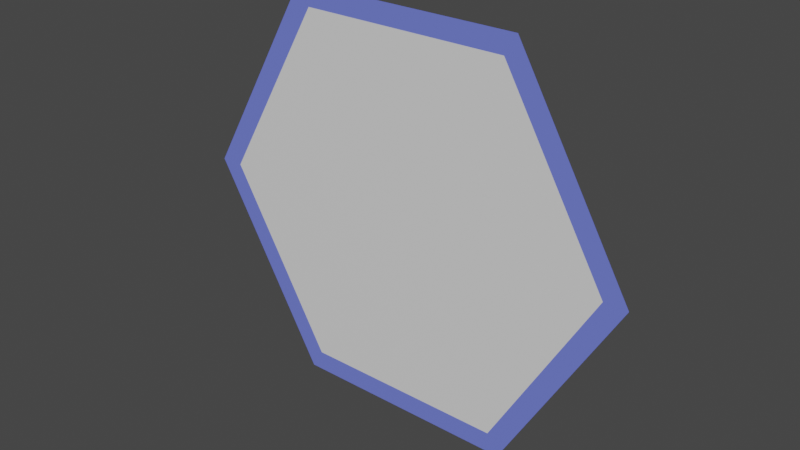# Source: hexTilePlane.blend  (saved by Blender 2.82.7; exported with 4.5.12 LTS)
import bpy
from mathutils import Matrix  # noqa: F401  (used for matrix-valued properties, if any)

bpy.ops.wm.read_factory_settings(use_empty=True)
scene = bpy.context.scene
scene.name = 'Scene'

# ---- collections
col_collection = bpy.data.collections.new('Collection'); scene.collection.children.link(col_collection)

# ---- materials (node trees are filled in below, after node groups)
mat_middle = bpy.data.materials.new('Middle')
mat_middle.alpha_threshold = 0.0
mat_middle.use_transparent_shadow = False
mat_middle.line_color = (0.0, 0.0, 0.0, 1.0)
mat_outline = bpy.data.materials.new('Outline')
mat_outline.use_transparent_shadow = False

# ---- material node trees
mat_middle.use_nodes = True; mat_middle.node_tree.nodes.clear()
_N = mat_middle.node_tree.nodes; _L = mat_middle.node_tree.links
n0 = _N.new('ShaderNodeOutputMaterial'); n0.name = 'Material Output'; n0.location = (300, 300)
n1 = _N.new('ShaderNodeBsdfPrincipled'); n1.name = 'Principled BSDF'; n1.location = (10, 300)
n1.distribution = 'GGX'
n1.subsurface_method = 'BURLEY'
n1.inputs[2].default_value = 0.4
n1.inputs[3].default_value = 1.45
n1.inputs[27].default_value = (0.0, 0.0, 0.0, 1.0)
n1.inputs[28].default_value = 1.0
_L.new(n1.outputs[0], n0.inputs[0])
n0.is_active_output = True
mat_outline.use_nodes = True; mat_outline.node_tree.nodes.clear()
_N = mat_outline.node_tree.nodes; _L = mat_outline.node_tree.links
n0 = _N.new('ShaderNodeOutputMaterial'); n0.name = 'Material Output'; n0.location = (300, 300)
n1 = _N.new('ShaderNodeBsdfPrincipled'); n1.name = 'Principled BSDF'; n1.location = (10, 300)
n1.distribution = 'GGX'
n1.subsurface_method = 'BURLEY'
n1.inputs[0].default_value = (0.1625, 0.2058, 0.8, 1.0)
n1.inputs[3].default_value = 1.45
n1.inputs[27].default_value = (0.0, 0.0, 0.0, 1.0)
n1.inputs[28].default_value = 1.0
_L.new(n1.outputs[0], n0.inputs[0])
n0.is_active_output = True

# ---- world
world_world = bpy.data.worlds.new('World'); scene.world = world_world
world_world.use_nodes = True; world_world.node_tree.nodes.clear()
_N = world_world.node_tree.nodes; _L = world_world.node_tree.links
n0 = _N.new('ShaderNodeOutputWorld'); n0.name = 'World Output'; n0.location = (300, 300)
n1 = _N.new('ShaderNodeBackground'); n1.name = 'Background'; n1.location = (10, 300)
n1.inputs[0].default_value = (0.05088, 0.05088, 0.05088, 1.0)
_L.new(n1.outputs[0], n0.inputs[0])
n0.is_active_output = True
world_world.color = (0.05088, 0.05088, 0.05088)
world_world.use_sun_shadow = False
world_world.sun_shadow_jitter_overblur = 0.0

# ---- meshes
me_circle = bpy.data.meshes.new('Circle')
me_circle.from_pydata([(50.0, -4.371e-06, 86.6), (-50.0, -2.186e-06, 86.6), (-100.0, 2.186e-06, -7.629e-06), (-50.0, 4.371e-06, -86.6), (50.0, 2.186e-06, -86.6), (100.0, -2.186e-06, -1.144e-05), (2.812e-06, 7.599e-14, -1.091e-06), (44.95, -3.93e-06, 77.85), (-44.95, -1.965e-06, 77.85), (-89.9, 1.965e-06, -7.629e-06), (-44.95, 3.93e-06, -77.85), (44.95, 1.965e-06, -77.85), (89.9, -1.965e-06, -1.144e-05)], [], [(6, 7, 12), (4, 11, 12, 5), (3, 10, 11, 4), (2, 9, 10, 3), (1, 8, 9, 2), (0, 7, 8, 1), (11, 10, 6), (8, 7, 6), (12, 7, 0, 5), (10, 9, 6), (9, 8, 6), (12, 11, 6)])
me_circle.polygons.foreach_set('material_index', [0, 1, 1, 1, 1, 1, 0, 0, 1, 0, 0, 0])
_uv = me_circle.uv_layers.new(name='UVMap')
_uv.uv.foreach_set('vector', [0.433, 0.5, 0.04383, 0.2753, 0.433, 0.0506, 0.866, 0.25, 0.8222, 0.2753, 0.433, 0.0506, 0.433, 9.304e-05, 0.866, 0.75, 0.8222, 0.7247, 0.8222, 0.2753, 0.866, 0.25, 0.433, 0.9999, 0.433, 0.9494, 0.8222, 0.7247, 0.866, 0.75, 9.322e-05, 0.75, 0.04383, 0.7247, 0.433, 0.9494, 0.433, 0.9999, 9.304e-05, 0.25, 0.04383, 0.2753, 0.04383, 0.7247, 9.322e-05, 0.75, 0.8222, 0.2753, 0.8222, 0.7247, 0.433, 0.5, 0.04383, 0.7247, 0.04383, 0.2753, 0.433, 0.5, 0.433, 0.0506, 0.04383, 0.2753, 9.304e-05, 0.25, 0.433, 9.304e-05, 0.8222, 0.7247, 0.433, 0.9494, 0.433, 0.5, 0.433, 0.9494, 0.04383, 0.7247, 0.433, 0.5, 0.433, 0.0506, 0.8222, 0.2753, 0.433, 0.5])
me_circle.materials.append(mat_middle)
me_circle.materials.append(mat_outline)
me_circle.use_remesh_fix_poles = True
me_circle.use_remesh_preserve_attributes = False
me_circle.use_mirror_vertex_groups = False
me_circle.update()

# ---- objects
ob_circle = bpy.data.objects.new('Circle', me_circle)

# ---- transforms, parenting, visibility, modifiers, constraints
ob_circle.location = (0.0, 0.0, 0.0)
ob_circle.lineart.crease_threshold = 0.0

# ---- collection membership
col_collection.objects.link(ob_circle)

# ---- scene / render settings (as saved in the file)
scene.frame_start = 1; scene.frame_end = 250; scene.frame_set(1)
scene.render.engine = 'BLENDER_EEVEE_NEXT'
scene.cycles.use_denoising = False
scene.cycles.samples = 128
scene.cycles.sampling_pattern = 'TABULATED_SOBOL'
scene.cycles.use_adaptive_sampling = False
scene.cycles.use_light_tree = False
scene.view_settings.view_transform = 'Filmic'
bpy.context.view_layer.update()

# ---- added for rendering (the .blend has no active camera and no usable light): camera, sun
cam_auto = bpy.data.cameras.new('AutoCamera')
cam_auto.lens = 50.0
cam_auto.sensor_width = 36.0
cam_auto.clip_end = 4296.07
ob_auto_camera = bpy.data.objects.new('AutoCamera', cam_auto)
scene.collection.objects.link(ob_auto_camera)
ob_auto_camera.location = (244.791, -293.75, 195.833)
ob_auto_camera.rotation_euler = (1.09748, -7.21219e-08, 0.694738)
scene.camera = ob_auto_camera
light_auto_sun = bpy.data.lights.new('AutoSun', 'SUN')
light_auto_sun.energy = 3.0
light_auto_sun.angle = 0.0523599
ob_auto_sun = bpy.data.objects.new('AutoSun', light_auto_sun)
scene.collection.objects.link(ob_auto_sun)
ob_auto_sun.rotation_euler = (0.872665, 0.174533, 0.523599)
bpy.context.view_layer.update()
